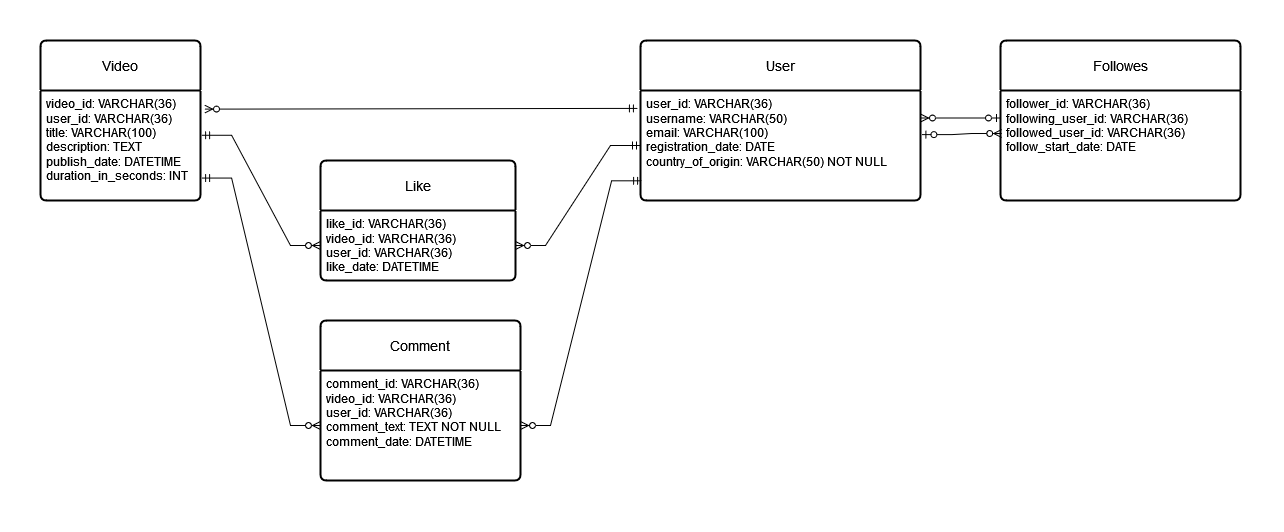

The diagram above was exported from draw.io. Its source (the exported page's mxGraphModel, read from the mxfile embedded in the PNG):
<mxGraphModel dx="1395" dy="652" grid="1" gridSize="10" guides="1" tooltips="1" connect="1" arrows="1" fold="1" page="1" pageScale="1" pageWidth="850" pageHeight="1100" math="0" shadow="0">
  <root>
    <mxCell id="0" />
    <mxCell id="1" parent="0" />
    <mxCell id="JZn1WQuFcxjf2Lnt9ees-45" value="User" style="swimlane;childLayout=stackLayout;horizontal=1;startSize=50;horizontalStack=0;rounded=1;fontSize=14;fontStyle=0;strokeWidth=2;resizeParent=0;resizeLast=1;shadow=0;dashed=0;align=center;arcSize=4;whiteSpace=wrap;html=1;" vertex="1" parent="1">
      <mxGeometry x="640" y="40" width="280" height="160" as="geometry" />
    </mxCell>
    <mxCell id="JZn1WQuFcxjf2Lnt9ees-46" value="user_id: VARCHAR(36)&lt;br&gt;username: VARCHAR(50)&lt;br&gt;email: VARCHAR(100)&lt;br&gt;registration_date: DATE&lt;br&gt;country_of_origin: VARCHAR(50) NOT NULL" style="align=left;strokeColor=none;fillColor=none;spacingLeft=4;fontSize=12;verticalAlign=top;resizable=0;rotatable=0;part=1;html=1;" vertex="1" parent="JZn1WQuFcxjf2Lnt9ees-45">
      <mxGeometry y="50" width="280" height="110" as="geometry" />
    </mxCell>
    <mxCell id="JZn1WQuFcxjf2Lnt9ees-47" value="Video" style="swimlane;childLayout=stackLayout;horizontal=1;startSize=50;horizontalStack=0;rounded=1;fontSize=14;fontStyle=0;strokeWidth=2;resizeParent=0;resizeLast=1;shadow=0;dashed=0;align=center;arcSize=4;whiteSpace=wrap;html=1;" vertex="1" parent="1">
      <mxGeometry x="40" y="40" width="160" height="160" as="geometry" />
    </mxCell>
    <mxCell id="JZn1WQuFcxjf2Lnt9ees-48" value="video_id: VARCHAR(36)&lt;br&gt;user_id: VARCHAR(36)&lt;br&gt;title: VARCHAR(100)&lt;br&gt;description: TEXT&lt;br&gt;publish_date: DATETIME&lt;br&gt;duration_in_seconds: INT" style="align=left;strokeColor=none;fillColor=none;spacingLeft=4;fontSize=12;verticalAlign=top;resizable=0;rotatable=0;part=1;html=1;" vertex="1" parent="JZn1WQuFcxjf2Lnt9ees-47">
      <mxGeometry y="50" width="160" height="110" as="geometry" />
    </mxCell>
    <mxCell id="JZn1WQuFcxjf2Lnt9ees-50" value="Comment" style="swimlane;childLayout=stackLayout;horizontal=1;startSize=50;horizontalStack=0;rounded=1;fontSize=14;fontStyle=0;strokeWidth=2;resizeParent=0;resizeLast=1;shadow=0;dashed=0;align=center;arcSize=4;whiteSpace=wrap;html=1;" vertex="1" parent="1">
      <mxGeometry x="320" y="320" width="200" height="160" as="geometry" />
    </mxCell>
    <mxCell id="JZn1WQuFcxjf2Lnt9ees-51" value="comment_id: VARCHAR(36)&lt;br&gt;video_id: VARCHAR(36)&lt;br&gt;user_id: VARCHAR(36)&lt;br&gt;comment_text: TEXT NOT NULL&lt;br&gt;comment_date: DATETIME" style="align=left;strokeColor=none;fillColor=none;spacingLeft=4;fontSize=12;verticalAlign=top;resizable=0;rotatable=0;part=1;html=1;" vertex="1" parent="JZn1WQuFcxjf2Lnt9ees-50">
      <mxGeometry y="50" width="200" height="110" as="geometry" />
    </mxCell>
    <mxCell id="JZn1WQuFcxjf2Lnt9ees-61" value="" style="edgeStyle=entityRelationEdgeStyle;fontSize=12;html=1;endArrow=ERzeroToMany;startArrow=ERmandOne;rounded=0;exitX=0.004;exitY=0.821;exitDx=0;exitDy=0;exitPerimeter=0;" edge="1" parent="1" source="JZn1WQuFcxjf2Lnt9ees-46" target="JZn1WQuFcxjf2Lnt9ees-51">
      <mxGeometry width="100" height="100" relative="1" as="geometry">
        <mxPoint x="659.9999999999998" y="489.96" as="sourcePoint" />
        <mxPoint x="777.3199999999997" y="249.99999999999994" as="targetPoint" />
        <Array as="points">
          <mxPoint x="799" y="379.69" />
        </Array>
      </mxGeometry>
    </mxCell>
    <mxCell id="JZn1WQuFcxjf2Lnt9ees-63" value="" style="edgeStyle=entityRelationEdgeStyle;fontSize=12;html=1;endArrow=ERzeroToMany;startArrow=ERmandOne;rounded=0;entryX=1.025;entryY=0.169;entryDx=0;entryDy=0;entryPerimeter=0;exitX=-0.011;exitY=0.163;exitDx=0;exitDy=0;exitPerimeter=0;" edge="1" parent="1" source="JZn1WQuFcxjf2Lnt9ees-46" target="JZn1WQuFcxjf2Lnt9ees-48">
      <mxGeometry width="100" height="100" relative="1" as="geometry">
        <mxPoint x="284.9999999999998" y="100" as="sourcePoint" />
        <mxPoint x="200" y="100" as="targetPoint" />
      </mxGeometry>
    </mxCell>
    <mxCell id="JZn1WQuFcxjf2Lnt9ees-65" value="" style="edgeStyle=entityRelationEdgeStyle;fontSize=12;html=1;endArrow=ERzeroToMany;startArrow=ERmandOne;rounded=0;exitX=1.007;exitY=0.796;exitDx=0;exitDy=0;exitPerimeter=0;" edge="1" parent="1" source="JZn1WQuFcxjf2Lnt9ees-48" target="JZn1WQuFcxjf2Lnt9ees-51">
      <mxGeometry width="100" height="100" relative="1" as="geometry">
        <mxPoint x="80" y="370" as="sourcePoint" />
        <mxPoint x="180" y="270" as="targetPoint" />
      </mxGeometry>
    </mxCell>
    <mxCell id="JZn1WQuFcxjf2Lnt9ees-67" value="Like" style="swimlane;childLayout=stackLayout;horizontal=1;startSize=50;horizontalStack=0;rounded=1;fontSize=14;fontStyle=0;strokeWidth=2;resizeParent=0;resizeLast=1;shadow=0;dashed=0;align=center;arcSize=4;whiteSpace=wrap;html=1;" vertex="1" parent="1">
      <mxGeometry x="320" y="160" width="195" height="120" as="geometry" />
    </mxCell>
    <mxCell id="JZn1WQuFcxjf2Lnt9ees-68" value="like_id: VARCHAR(36)&lt;br&gt;video_id: VARCHAR(36)&lt;br&gt;user_id: VARCHAR(36)&lt;br&gt;like_date: DATETIME" style="align=left;strokeColor=none;fillColor=none;spacingLeft=4;fontSize=12;verticalAlign=top;resizable=0;rotatable=0;part=1;html=1;" vertex="1" parent="JZn1WQuFcxjf2Lnt9ees-67">
      <mxGeometry y="50" width="195" height="70" as="geometry" />
    </mxCell>
    <mxCell id="JZn1WQuFcxjf2Lnt9ees-69" value="" style="edgeStyle=entityRelationEdgeStyle;fontSize=12;html=1;endArrow=ERzeroToMany;startArrow=ERmandOne;rounded=0;exitX=1.007;exitY=0.407;exitDx=0;exitDy=0;exitPerimeter=0;" edge="1" parent="1" source="JZn1WQuFcxjf2Lnt9ees-48" target="JZn1WQuFcxjf2Lnt9ees-68">
      <mxGeometry width="100" height="100" relative="1" as="geometry">
        <mxPoint x="50" y="380" as="sourcePoint" />
        <mxPoint x="150" y="280" as="targetPoint" />
      </mxGeometry>
    </mxCell>
    <mxCell id="JZn1WQuFcxjf2Lnt9ees-151" value="" style="edgeStyle=entityRelationEdgeStyle;fontSize=12;html=1;endArrow=ERzeroToMany;startArrow=ERmandOne;rounded=0;" edge="1" parent="1" source="JZn1WQuFcxjf2Lnt9ees-46" target="JZn1WQuFcxjf2Lnt9ees-68">
      <mxGeometry width="100" height="100" relative="1" as="geometry">
        <mxPoint x="599.9999999999998" y="433.64" as="sourcePoint" />
        <mxPoint x="722.7599999999998" y="320" as="targetPoint" />
      </mxGeometry>
    </mxCell>
    <mxCell id="JZn1WQuFcxjf2Lnt9ees-152" value="Followes" style="swimlane;childLayout=stackLayout;horizontal=1;startSize=50;horizontalStack=0;rounded=1;fontSize=14;fontStyle=0;strokeWidth=2;resizeParent=0;resizeLast=1;shadow=0;dashed=0;align=center;arcSize=4;whiteSpace=wrap;html=1;" vertex="1" parent="1">
      <mxGeometry x="1000" y="40" width="240" height="160" as="geometry" />
    </mxCell>
    <mxCell id="JZn1WQuFcxjf2Lnt9ees-153" value="follower_id: VARCHAR(36)&lt;br&gt;following_user_id: VARCHAR(36)&lt;br&gt;followed_user_id: VARCHAR(36)&lt;br&gt;follow_start_date: DATE" style="align=left;strokeColor=none;fillColor=none;spacingLeft=4;fontSize=12;verticalAlign=top;resizable=0;rotatable=0;part=1;html=1;" vertex="1" parent="JZn1WQuFcxjf2Lnt9ees-152">
      <mxGeometry y="50" width="240" height="110" as="geometry" />
    </mxCell>
    <mxCell id="JZn1WQuFcxjf2Lnt9ees-155" value="" style="edgeStyle=entityRelationEdgeStyle;fontSize=12;html=1;endArrow=ERzeroToMany;startArrow=ERzeroToOne;rounded=0;entryX=0.005;entryY=0.391;entryDx=0;entryDy=0;entryPerimeter=0;exitX=1.005;exitY=0.401;exitDx=0;exitDy=0;exitPerimeter=0;" edge="1" parent="1" source="JZn1WQuFcxjf2Lnt9ees-46" target="JZn1WQuFcxjf2Lnt9ees-153">
      <mxGeometry width="100" height="100" relative="1" as="geometry">
        <mxPoint x="920" y="360" as="sourcePoint" />
        <mxPoint x="1020" y="260" as="targetPoint" />
      </mxGeometry>
    </mxCell>
    <mxCell id="JZn1WQuFcxjf2Lnt9ees-156" value="" style="edgeStyle=entityRelationEdgeStyle;fontSize=12;html=1;endArrow=ERzeroToMany;startArrow=ERzeroToOne;rounded=0;exitX=0;exitY=0.25;exitDx=0;exitDy=0;entryX=1;entryY=0.25;entryDx=0;entryDy=0;" edge="1" parent="1" source="JZn1WQuFcxjf2Lnt9ees-153" target="JZn1WQuFcxjf2Lnt9ees-46">
      <mxGeometry width="100" height="100" relative="1" as="geometry">
        <mxPoint x="910" y="320" as="sourcePoint" />
        <mxPoint x="1010" y="220" as="targetPoint" />
      </mxGeometry>
    </mxCell>
  </root>
</mxGraphModel>